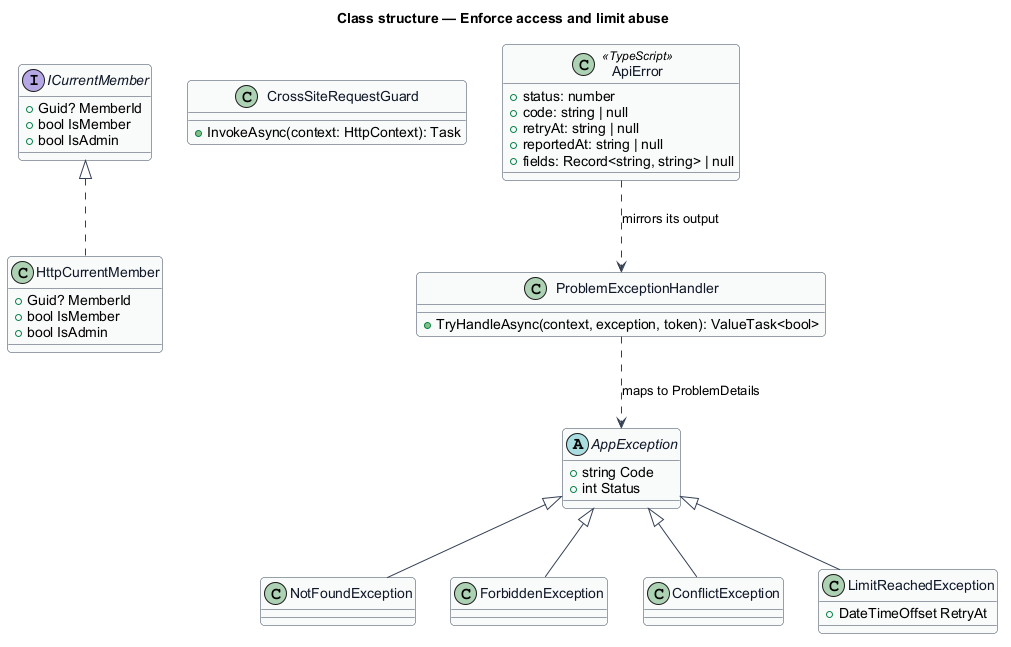

The diagram above was rendered by PlantUML. Its source (embedded in the PNG):
@startuml
' --- shared skin header ---
skinparam backgroundColor #FFFFFF
skinparam shadowing false
skinparam roundcorner 8
skinparam defaultFontName Arial
skinparam ArrowColor #344054
skinparam class {
  BorderColor #344054
  FontColor #101828
  BackgroundColor #F9FAFB
}
' --------------------------
title Class structure — Enforce access and limit abuse

interface ICurrentMember {
  +Guid? MemberId
  +bool IsMember
  +bool IsAdmin
}
class HttpCurrentMember {
  +Guid? MemberId
  +bool IsMember
  +bool IsAdmin
}
class CrossSiteRequestGuard {
  +InvokeAsync(context: HttpContext): Task
}
class ProblemExceptionHandler {
  +TryHandleAsync(context, exception, token): ValueTask<bool>
}
abstract class AppException {
  +string Code
  +int Status
}
class NotFoundException
class ForbiddenException
class ConflictException
class LimitReachedException {
  +DateTimeOffset RetryAt
}
class ApiError <<TypeScript>> {
  +status: number
  +code: string | null
  +retryAt: string | null
  +reportedAt: string | null
  +fields: Record<string, string> | null
}
ICurrentMember <|.. HttpCurrentMember
AppException <|-- NotFoundException
AppException <|-- ForbiddenException
AppException <|-- ConflictException
AppException <|-- LimitReachedException
ProblemExceptionHandler ..> AppException : maps to ProblemDetails
ApiError ..> ProblemExceptionHandler : mirrors its output
@enduml